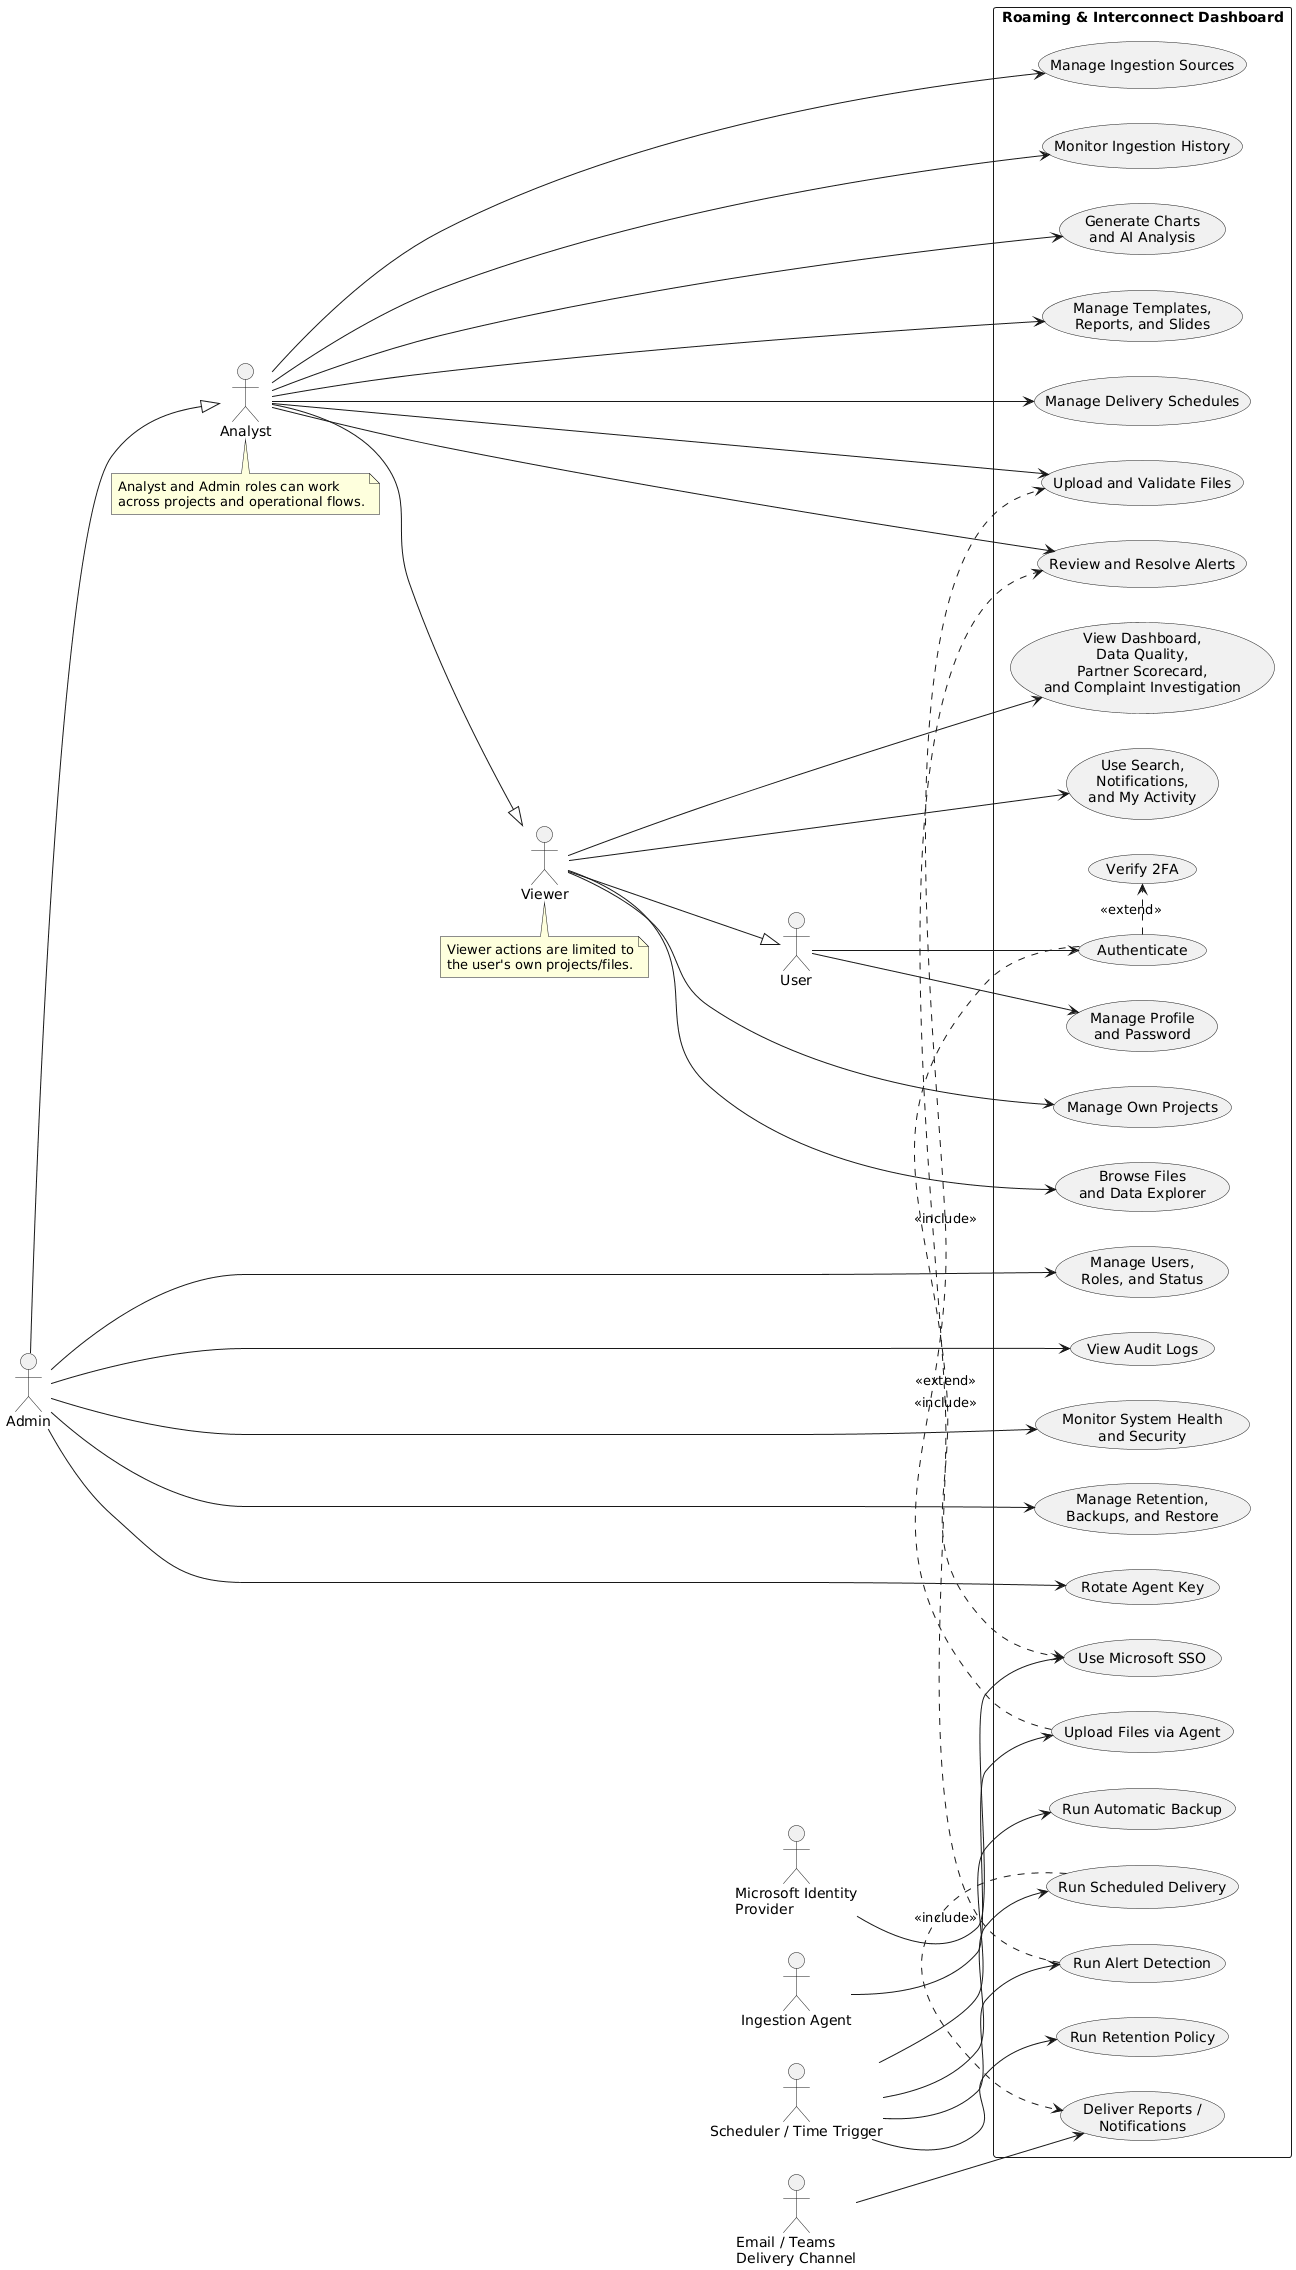

The diagram above was rendered by PlantUML. Its source (embedded in the PNG):
@startuml
left to right direction
skinparam shadowing false
skinparam packageStyle rectangle

actor "User" as User
actor "Viewer" as Viewer
actor "Analyst" as Analyst
actor "Admin" as Admin
actor "Microsoft Identity\nProvider" as Microsoft
actor "Ingestion Agent" as Agent
actor "Scheduler / Time Trigger" as Scheduler
actor "Email / Teams\nDelivery Channel" as Delivery

Viewer --|> User
Analyst --|> Viewer
Admin --|> Analyst

rectangle "Roaming & Interconnect Dashboard" {
  usecase "Authenticate" as UC_Auth
  usecase "Use Microsoft SSO" as UC_SSO
  usecase "Verify 2FA" as UC_2FA
  usecase "Manage Profile\nand Password" as UC_Profile

  usecase "Manage Own Projects" as UC_Project
  usecase "Browse Files\nand Data Explorer" as UC_Files
  usecase "View Dashboard,\nData Quality,\nPartner Scorecard,\nand Complaint Investigation" as UC_Insights
  usecase "Use Search,\nNotifications,\nand My Activity" as UC_Self

  usecase "Upload and Validate Files" as UC_Upload
  usecase "Manage Ingestion Sources" as UC_Sources
  usecase "Monitor Ingestion History" as UC_IngestionHistory
  usecase "Generate Charts\nand AI Analysis" as UC_Charts
  usecase "Manage Templates,\nReports, and Slides" as UC_Reports
  usecase "Manage Delivery Schedules" as UC_Schedules
  usecase "Review and Resolve Alerts" as UC_Alerts

  usecase "Manage Users,\nRoles, and Status" as UC_Users
  usecase "View Audit Logs" as UC_Audit
  usecase "Monitor System Health\nand Security" as UC_System
  usecase "Manage Retention,\nBackups, and Restore" as UC_Backup
  usecase "Rotate Agent Key" as UC_AgentKey

  usecase "Upload Files via Agent" as UC_AgentUpload
  usecase "Run Scheduled Delivery" as UC_RunSchedules
  usecase "Deliver Reports /\nNotifications" as UC_Deliver
  usecase "Run Alert Detection" as UC_RunAlerts
  usecase "Run Retention Policy" as UC_Retention
  usecase "Run Automatic Backup" as UC_AutoBackup
}

User --> UC_Auth
User --> UC_Profile

Viewer --> UC_Project
Viewer --> UC_Files
Viewer --> UC_Insights
Viewer --> UC_Self

Analyst --> UC_Upload
Analyst --> UC_Sources
Analyst --> UC_IngestionHistory
Analyst --> UC_Charts
Analyst --> UC_Reports
Analyst --> UC_Schedules
Analyst --> UC_Alerts

Admin --> UC_Users
Admin --> UC_Audit
Admin --> UC_System
Admin --> UC_Backup
Admin --> UC_AgentKey

Microsoft --> UC_SSO
Agent --> UC_AgentUpload
Scheduler --> UC_RunSchedules
Scheduler --> UC_RunAlerts
Scheduler --> UC_Retention
Scheduler --> UC_AutoBackup
Delivery --> UC_Deliver

UC_Auth .> UC_SSO : <<extend>>
UC_Auth .> UC_2FA : <<extend>>
UC_AgentUpload .> UC_Upload : <<include>>
UC_RunSchedules .> UC_Deliver : <<include>>
UC_RunAlerts .> UC_Alerts : <<include>>

note bottom of Viewer
  Viewer actions are limited to
  the user's own projects/files.
end note

note bottom of Analyst
  Analyst and Admin roles can work
  across projects and operational flows.
end note
@enduml